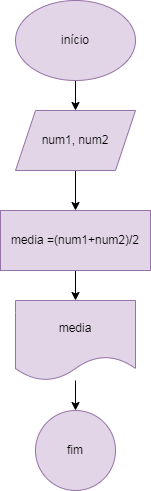

The diagram above was exported from draw.io. Its source (the exported page's mxGraphModel, read from the mxfile embedded in the PNG):
<mxGraphModel dx="880" dy="484" grid="1" gridSize="10" guides="1" tooltips="1" connect="1" arrows="1" fold="1" page="1" pageScale="1" pageWidth="827" pageHeight="1169" math="0" shadow="0">
  <root>
    <mxCell id="0" />
    <mxCell id="1" parent="0" />
    <mxCell id="yK5cDSPIDHqLFnmAiR3o-3" style="edgeStyle=orthogonalEdgeStyle;rounded=0;orthogonalLoop=1;jettySize=auto;html=1;exitX=0.5;exitY=1;exitDx=0;exitDy=0;entryX=0.5;entryY=0;entryDx=0;entryDy=0;" edge="1" parent="1" source="yK5cDSPIDHqLFnmAiR3o-1" target="yK5cDSPIDHqLFnmAiR3o-2">
      <mxGeometry relative="1" as="geometry" />
    </mxCell>
    <mxCell id="yK5cDSPIDHqLFnmAiR3o-1" value="início" style="ellipse;whiteSpace=wrap;html=1;fillColor=#e1d5e7;strokeColor=#9673a6;" vertex="1" parent="1">
      <mxGeometry x="350" y="30" width="120" height="80" as="geometry" />
    </mxCell>
    <mxCell id="yK5cDSPIDHqLFnmAiR3o-5" value="" style="edgeStyle=orthogonalEdgeStyle;rounded=0;orthogonalLoop=1;jettySize=auto;html=1;" edge="1" parent="1" source="yK5cDSPIDHqLFnmAiR3o-2" target="yK5cDSPIDHqLFnmAiR3o-4">
      <mxGeometry relative="1" as="geometry" />
    </mxCell>
    <mxCell id="yK5cDSPIDHqLFnmAiR3o-2" value="num1, num2" style="shape=parallelogram;perimeter=parallelogramPerimeter;whiteSpace=wrap;html=1;fixedSize=1;fillColor=#e1d5e7;strokeColor=#9673a6;" vertex="1" parent="1">
      <mxGeometry x="350" y="140" width="120" height="60" as="geometry" />
    </mxCell>
    <mxCell id="yK5cDSPIDHqLFnmAiR3o-7" value="" style="edgeStyle=orthogonalEdgeStyle;rounded=0;orthogonalLoop=1;jettySize=auto;html=1;" edge="1" parent="1" source="yK5cDSPIDHqLFnmAiR3o-4" target="yK5cDSPIDHqLFnmAiR3o-6">
      <mxGeometry relative="1" as="geometry" />
    </mxCell>
    <mxCell id="yK5cDSPIDHqLFnmAiR3o-4" value="media =(num1+num2)/2" style="whiteSpace=wrap;html=1;fillColor=#e1d5e7;strokeColor=#9673a6;" vertex="1" parent="1">
      <mxGeometry x="335" y="240" width="150" height="60" as="geometry" />
    </mxCell>
    <mxCell id="yK5cDSPIDHqLFnmAiR3o-9" value="" style="edgeStyle=orthogonalEdgeStyle;rounded=0;orthogonalLoop=1;jettySize=auto;html=1;" edge="1" parent="1" source="yK5cDSPIDHqLFnmAiR3o-6" target="yK5cDSPIDHqLFnmAiR3o-8">
      <mxGeometry relative="1" as="geometry" />
    </mxCell>
    <mxCell id="yK5cDSPIDHqLFnmAiR3o-6" value="media" style="shape=document;whiteSpace=wrap;html=1;boundedLbl=1;fillColor=#e1d5e7;strokeColor=#9673a6;" vertex="1" parent="1">
      <mxGeometry x="350" y="330" width="120" height="80" as="geometry" />
    </mxCell>
    <mxCell id="yK5cDSPIDHqLFnmAiR3o-8" value="fim" style="ellipse;whiteSpace=wrap;html=1;fillColor=#e1d5e7;strokeColor=#9673a6;" vertex="1" parent="1">
      <mxGeometry x="370" y="440" width="80" height="80" as="geometry" />
    </mxCell>
  </root>
</mxGraphModel>